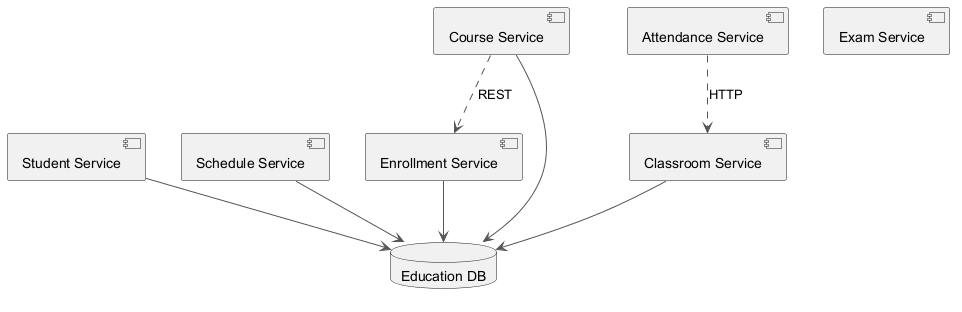

The diagram above was rendered by PlantUML. Its source (embedded in the PNG):
@startuml
skinparam backgroundColor #FFFFFF
skinparam classBackgroundColor #E8F4FA
skinparam classBorderColor #2C7DA0
skinparam ArrowColor #555555
component "Student Service" as C_StudentService
component "Schedule Service" as C_ScheduleService
component "Exam Service" as C_ExamService
component "Enrollment Service" as C_EnrollmentService
component "Attendance Service" as C_AttendanceService
component "Classroom Service" as C_ClassroomService
component "Course Service" as C_CourseService
database "Education DB" as DB_education
C_StudentService --> DB_education
C_ScheduleService --> DB_education
C_EnrollmentService --> DB_education
C_ClassroomService --> DB_education
C_CourseService --> DB_education
C_AttendanceService ..> C_ClassroomService : HTTP
C_CourseService ..> C_EnrollmentService : REST
@enduml